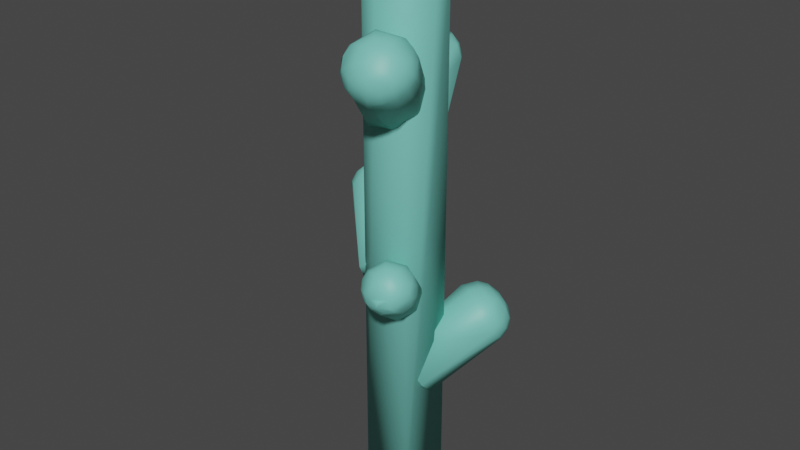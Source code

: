 # Source: Cactus.blend  (saved by Blender 2.80.75; exported with 4.5.12 LTS)
import bpy
from mathutils import Matrix  # noqa: F401  (used for matrix-valued properties, if any)

bpy.ops.wm.read_factory_settings(use_empty=True)
scene = bpy.context.scene
scene.name = 'Scene'

# ---- collections
col_collection = bpy.data.collections.new('Collection'); scene.collection.children.link(col_collection)

# ---- materials (node trees are filled in below, after node groups)
mat_material_048 = bpy.data.materials.new('Material.048')
mat_material_048.use_transparent_shadow = False

# ---- material node trees
mat_material_048.use_nodes = True; mat_material_048.node_tree.nodes.clear()
_N = mat_material_048.node_tree.nodes; _L = mat_material_048.node_tree.links
n0 = _N.new('ShaderNodeOutputMaterial'); n0.name = 'Material Output'; n0.location = (300, 300)
n1 = _N.new('ShaderNodeBsdfPrincipled'); n1.name = 'Principled BSDF'; n1.location = (10, 300)
n1.distribution = 'GGX'
n1.subsurface_method = 'BURLEY'
n1.inputs[0].default_value = (0.1864, 0.6152, 0.5305, 1.0)
n1.inputs[3].default_value = 1.45
n1.inputs[27].default_value = (0.0, 0.0, 0.0, 1.0)
n1.inputs[28].default_value = 1.0
_L.new(n1.outputs[0], n0.inputs[0])
n0.is_active_output = True

# ---- world
world_world = bpy.data.worlds.new('World'); scene.world = world_world
world_world.use_nodes = True; world_world.node_tree.nodes.clear()
_N = world_world.node_tree.nodes; _L = world_world.node_tree.links
n0 = _N.new('ShaderNodeOutputWorld'); n0.name = 'World Output'; n0.location = (300, 300)
n1 = _N.new('ShaderNodeBackground'); n1.name = 'Background'; n1.location = (10, 300)
n1.inputs[0].default_value = (0.05088, 0.05088, 0.05088, 1.0)
_L.new(n1.outputs[0], n0.inputs[0])
n0.is_active_output = True
world_world.color = (0.05088, 0.05088, 0.05088)
world_world.use_sun_shadow = False
world_world.sun_shadow_jitter_overblur = 0.0

# ---- meshes
me_cylinder_018 = bpy.data.meshes.new('Cylinder.018')
me_cylinder_018.from_pydata([(0.04955, -0.04469, 0.3072), (-0.05826, -0.09418, 0.2439), (-0.07781, -0.05391, 0.1866), (-0.0527, 0.006867, 0.1554), (0.002357, 0.05254, 0.1687), (0.05511, 0.05636, 0.2187), (-0.1644, 0.1421, 0.4605), (-0.139, 0.1243, 0.4684), (-0.1142, 0.1049, 0.4639), (-0.1943, 0.1173, 0.4533), (-0.1833, 0.08762, 0.4577), (-0.1672, 0.0609, 0.4511), (-0.2017, 0.06648, 0.4361), (-0.1949, 0.03788, 0.4041), (-0.2103, 0.1445, 0.4274), (-0.223, 0.1152, 0.4261), (-0.2257, 0.08455, 0.4175), (-0.218, 0.05723, 0.403), (-0.238, 0.09709, 0.3934), (-0.2327, 0.07224, 0.3741), (-0.2391, 0.1273, 0.3834), (-0.23, 0.08626, 0.3371), (-0.2396, 0.1241, 0.3556), (-0.2227, 0.1161, 0.3166), (-0.2228, 0.163, 0.3876), (-0.2294, 0.1562, 0.3571), (-0.2251, 0.1437, 0.328), (-0.2129, 0.1782, 0.3534), (-0.2044, 0.1712, 0.3234), (-0.2061, 0.1848, 0.3785), (-0.1795, 0.1735, 0.307), (-0.1857, 0.1956, 0.3437), (-0.1968, 0.177, 0.4108), (-0.1842, 0.2002, 0.3712), (-0.1596, 0.1985, 0.3306), (-0.1306, 0.1936, 0.3243), (-0.1538, 0.2089, 0.3746), (-0.1318, 0.2062, 0.3517), (-0.1614, 0.1971, 0.4124), (-0.1213, 0.2054, 0.3882), (-0.09761, 0.1961, 0.3691), (-0.1076, 0.1914, 0.4151), (-0.08242, 0.1805, 0.3989), (-0.1808, 0.169, 0.4346), (-0.1507, 0.1752, 0.4436), (-0.1189, 0.1732, 0.4433), (-0.07814, 0.156, 0.4262), (0.1038, -0.08775, -0.4943), (-0.05151, -0.07765, -0.4943), (-0.07862, 0.002086, -0.4943), (-0.04141, 0.07763, -0.4943), (0.03833, 0.1047, -0.4943), (0.1139, 0.06753, -0.4943), (0.07065, -0.05003, 1.199), (0.08955, -0.07155, 1.175), (0.1011, -0.08468, 1.143), (0.0296, -0.02939, 1.209), (0.02729, -0.06477, 1.199), (0.02543, -0.09335, 1.175), (0.0243, -0.1108, 1.143), (0.003221, -0.1096, 1.134), (-0.01249, -0.09371, 1.16), (-0.01724, -0.1034, 1.125), (-0.03576, -0.09238, 1.115), (-0.01379, -0.04453, 1.199), (-0.04309, -0.07025, 1.16), (-0.05117, -0.07734, 1.125), (-0.06251, -0.05921, 1.134), (-0.06238, -0.03687, 1.16), (-0.07256, -0.04033, 1.125), (-0.0779, -0.01947, 1.115), (-0.05033, -0.01583, 1.182), (-0.07816, 0.002057, 1.125), (-0.03435, 0.01247, 1.194), (-0.05966, 0.01923, 1.168), (-0.07335, 0.0229, 1.134), (-0.06712, 0.04336, 1.125), (-0.009624, 0.02622, 1.203), (-0.03407, 0.04496, 1.182), (-0.05041, 0.05749, 1.152), (0.01509, 0.01326, 1.209), (-0.03871, 0.07456, 1.143), (-0.009962, 0.06612, 1.182), (0.01746, 0.03531, 1.206), (-0.0006271, 0.0885, 1.16), (-0.004089, 0.09868, 1.125), (0.0223, 0.06219, 1.194), (0.01701, 0.1022, 1.134), (0.0376, 0.09355, 1.16), (0.0383, 0.1043, 1.125), (0.05961, 0.1012, 1.115), (0.05242, 0.07437, 1.182), (0.07485, 0.08359, 1.16), (0.0796, 0.09323, 1.125), (0.07615, 0.03441, 1.199), (0.1054, 0.06013, 1.16), (0.1135, 0.06722, 1.125), (0.1264, 0.05, 1.115), (0.1247, 0.02675, 1.16), (0.1349, 0.03021, 1.125), (0.1385, 0.009112, 1.134), (0.05551, -0.006644, 1.209), (0.09089, -0.008947, 1.199), (0.1195, -0.01081, 1.175), (0.1405, -0.01218, 1.125), (0.05509, -0.03375, 0.7038), (-0.06353, -0.03383, 0.6405), (-0.06452, 0.01093, 0.5832), (-0.01638, 0.05572, 0.552), (0.0527, 0.0743, 0.5653), (0.1022, 0.05579, 0.6153), (-0.06158, 0.2252, 0.8571), (-0.04594, 0.1985, 0.8649), (-0.03145, 0.1704, 0.8605), (-0.09915, 0.2151, 0.8498), (-0.1015, 0.1835, 0.8542), (-0.09413, 0.1387, 0.8405), (-0.1327, 0.1431, 0.8007), (-0.1377, 0.1699, 0.8172), (-0.1023, 0.2465, 0.824), (-0.1261, 0.2252, 0.8227), (-0.1481, 0.1996, 0.7981), (-0.1508, 0.1776, 0.7609), (-0.1429, 0.2296, 0.7837), (-0.1512, 0.2075, 0.7623), (-0.1445, 0.2017, 0.7336), (-0.1374, 0.2402, 0.7522), (-0.1162, 0.2627, 0.7803), (-0.1254, 0.2259, 0.7132), (-0.1161, 0.252, 0.7246), (-0.09184, 0.2663, 0.8044), (-0.1034, 0.2704, 0.7429), (-0.09092, 0.2767, 0.7819), (-0.08587, 0.2683, 0.72), (-0.07572, 0.2815, 0.7437), (-0.06222, 0.26, 0.7036), (-0.06966, 0.2847, 0.7702), (-0.04056, 0.2814, 0.7399), (-0.02773, 0.2649, 0.7159), (-0.03988, 0.2853, 0.7681), (-0.01401, 0.2771, 0.7595), (0.001709, 0.2601, 0.7377), (-0.06555, 0.2664, 0.8184), (-0.03594, 0.2739, 0.8089), (-0.008026, 0.2705, 0.7938), (0.01395, 0.2567, 0.7753), (0.02985, 0.2311, 0.7759), (0.01056, 0.2463, 0.8117), (0.02388, 0.2199, 0.814), (-0.0354, 0.2496, 0.8401), (-0.007227, 0.2345, 0.8399), (-0.07703, 0.2519, 0.8313), (0.0229, -0.04761, -0.01009), (-0.0362, 0.05524, -0.07336), (0.002131, 0.07837, -0.1307), (0.06494, 0.05891, -0.1619), (0.1154, 0.008238, -0.1486), (0.124, -0.04395, -0.09859), (0.1895, 0.1825, 0.1432), (0.1741, 0.1556, 0.1511), (0.1569, 0.1291, 0.1466), (0.162, 0.21, 0.1359), (0.1335, 0.1963, 0.1404), (0.09826, 0.1677, 0.1266), (0.1107, 0.2127, 0.1188), (0.08287, 0.2033, 0.08679), (0.1877, 0.2284, 0.1101), (0.1573, 0.2384, 0.1088), (0.1265, 0.2383, 0.1002), (0.1, 0.2281, 0.08568), (0.1379, 0.2517, 0.07606), (0.1038, 0.2362, 0.047), (0.1469, 0.2552, 0.04204), (0.1279, 0.2427, 0.01976), (0.1822, 0.2531, 0.06491), (0.1995, 0.2418, 0.08021), (0.1819, 0.2533, 0.03754), (0.1583, 0.2381, -0.0007032), (0.1855, 0.243, 0.01072), (0.2123, 0.2404, 0.06064), (0.2079, 0.2412, 0.02901), (0.2147, 0.225, 0.006123), (0.2233, 0.2271, 0.07647), (0.2312, 0.2227, 0.02978), (0.2193, 0.2003, -0.01032), (0.2455, 0.2075, 0.05385), (0.2487, 0.1922, 0.02601), (0.2407, 0.1728, 0.001987), (0.2527, 0.1883, 0.06883), (0.2581, 0.167, 0.04567), (0.2512, 0.1449, 0.02378), (0.2232, 0.2064, 0.1045), (0.2445, 0.1845, 0.09505), (0.2564, 0.1453, 0.07089), (0.2493, 0.1209, 0.05175), (0.2407, 0.1166, 0.09027), (0.2236, 0.1719, 0.1262), (0.2246, 0.1399, 0.126), (0.2111, 0.09782, 0.1089), (0.2049, 0.2091, 0.1174), (-0.03639, 0.01092, 0.8066), (0.08068, 0.03012, 0.7434), (0.08887, -0.0139, 0.686), (0.04857, -0.06586, 0.6548), (-0.01661, -0.09533, 0.6682), (-0.06849, -0.08505, 0.7181), (0.1205, -0.2259, 0.9599), (0.1008, -0.202, 0.9678), (0.08193, -0.1766, 0.9633), (0.1559, -0.2098, 0.9527), (0.1532, -0.1783, 0.9571), (0.1387, -0.1353, 0.9434), (0.1735, -0.1482, 0.9294), (0.1775, -0.1334, 0.9035), (0.1641, -0.2403, 0.9269), (0.1842, -0.2154, 0.9255), (0.1949, -0.1866, 0.9169), (0.1946, -0.1582, 0.9024), (0.1981, -0.2143, 0.9015), (0.2057, -0.1892, 0.8833), (0.2009, -0.1645, 0.8637), (0.2015, -0.222, 0.8708), (0.2025, -0.2005, 0.8472), (0.1891, -0.2439, 0.8816), (0.1725, -0.2561, 0.8969), (0.1894, -0.2437, 0.8543), (0.1881, -0.2265, 0.8274), (0.1667, -0.2676, 0.8774), (0.1691, -0.2637, 0.8457), (0.1637, -0.2506, 0.8172), (0.1504, -0.2732, 0.8932), (0.1471, -0.28, 0.8621), (0.1388, -0.2754, 0.8316), (0.1267, -0.2601, 0.8064), (0.1313, -0.2836, 0.8846), (0.1167, -0.2874, 0.8564), (0.09348, -0.2704, 0.8187), (0.09018, -0.2834, 0.8455), (0.09257, -0.2875, 0.874), (0.06365, -0.2705, 0.8405), (0.131, -0.2658, 0.9213), (0.103, -0.278, 0.9118), (0.06221, -0.2755, 0.8876), (0.04181, -0.2602, 0.8685), (0.05271, -0.2583, 0.9146), (0.03127, -0.2412, 0.8983), (0.09858, -0.2541, 0.943), (0.06835, -0.2438, 0.9427), (0.03365, -0.2164, 0.9256), (0.14, -0.2497, 0.9342), (-0.001602, -0.009067, 0.2213), (0.08993, 0.00594, 0.1718), (0.09633, -0.02847, 0.1269), (0.06483, -0.0691, 0.1026), (0.01386, -0.09215, 0.113), (-0.0267, -0.08411, 0.1521), (0.1211, -0.1942, 0.3411), (0.1056, -0.1756, 0.3473), (0.09091, -0.1557, 0.3438), (0.1462, -0.2037, 0.3239), (0.1488, -0.1817, 0.3354), (0.1466, -0.157, 0.3389), (0.1353, -0.1234, 0.3282), (0.1625, -0.1335, 0.3173), (0.1656, -0.1219, 0.297), (0.1708, -0.186, 0.3142), (0.1792, -0.1635, 0.3075), (0.179, -0.1413, 0.2961), (0.1859, -0.1755, 0.2886), (0.1839, -0.1462, 0.2659), (0.188, -0.1693, 0.267), (0.1566, -0.2131, 0.3053), (0.1743, -0.2047, 0.2898), (0.1844, -0.1912, 0.2714), (0.1821, -0.1656, 0.2446), (0.1749, -0.2081, 0.2585), (0.1704, -0.1867, 0.2286), (0.1665, -0.208, 0.2375), (0.1572, -0.2268, 0.2766), (0.159, -0.2238, 0.2518), (0.1452, -0.2244, 0.2339), (0.1259, -0.221, 0.2211), (0.1348, -0.2391, 0.2732), (0.1261, -0.2389, 0.2498), (0.1383, -0.2272, 0.3022), (0.09993, -0.2291, 0.2307), (0.1119, -0.2433, 0.2715), (0.09736, -0.2392, 0.2516), (0.07661, -0.2291, 0.2477), (0.08683, -0.239, 0.2784), (0.1074, -0.235, 0.3035), (0.06674, -0.228, 0.2771), (0.05125, -0.2102, 0.2777), (0.05877, -0.2136, 0.2997), (0.1279, -0.2178, 0.3208), (0.1039, -0.2163, 0.3279), (0.08029, -0.2082, 0.3277), (0.06057, -0.1948, 0.3203), (0.0303, -0.01092, 1.048), (-0.004871, 0.05029, 1.011), (0.01794, 0.06406, 0.9766), (0.05531, 0.05247, 0.9581), (0.08536, 0.02232, 0.966), (0.09049, -0.008737, 0.9957), (0.1294, 0.126, 1.14), (0.1101, 0.09422, 1.142), (0.1295, 0.1464, 1.127), (0.09609, 0.1343, 1.138), (0.07514, 0.1172, 1.13), (0.07509, 0.1393, 1.122), (0.1103, 0.1593, 1.119), (0.07004, 0.1481, 1.1), (0.08431, 0.1627, 1.088), (0.1076, 0.1693, 1.096), (0.09276, 0.1618, 1.066), (0.1354, 0.1613, 1.102), (0.1204, 0.1668, 1.068), (0.1422, 0.1615, 1.081), (0.1445, 0.1513, 1.058), (0.16, 0.1415, 1.07), (0.1594, 0.1441, 1.095), (0.1678, 0.1212, 1.072), (0.1682, 0.09938, 1.08), (0.1495, 0.1402, 1.117), (0.1657, 0.09481, 1.102), (0.152, 0.08031, 1.114), (0.1497, 0.1197, 1.13)], [], [(21, 1, 17, 19), (0, 1, 2, 3, 4, 5), (8, 11, 0), (10, 11, 8, 7), (86, 91, 88), (0, 46, 8), (9, 10, 7, 6), (14, 20, 15), (14, 9, 6, 43), (12, 11, 10), (43, 6, 44), (99, 104, 97), (30, 4, 3), (24, 20, 14), (17, 13, 12), (21, 2, 1), (13, 17, 1), (24, 14, 43, 32), (11, 12, 13), (16, 18, 17), (19, 22, 21), (2, 21, 23), (35, 4, 30), (22, 19, 18), (18, 19, 17), (20, 24, 25), (32, 38, 33), (26, 21, 22), (25, 22, 20), (20, 22, 18), (26, 23, 21), (30, 3, 23, 28), (27, 28, 26, 25), (29, 27, 25, 24), (44, 45, 39, 38), (38, 36, 33), (43, 44, 38, 32), (31, 28, 27), (22, 25, 26), (29, 24, 32), (29, 33, 27), (34, 35, 30), (34, 30, 28), (33, 31, 27), (39, 36, 38), (40, 5, 35), (37, 35, 34), (5, 4, 35), (36, 37, 34, 31), (31, 34, 28), (45, 41, 39), (36, 39, 37), (37, 40, 35), (46, 41, 45), (39, 40, 37), (62, 63, 59), (14, 15, 9), (53, 54, 103, 102), (46, 42, 41), (39, 42, 40), (54, 55, 104, 103), (47, 52, 97, 104), (39, 41, 42), (71, 65, 64), (2, 23, 3), (60, 62, 59), (64, 65, 58, 57), (127, 123, 120), (65, 61, 58), (77, 83, 86), (48, 47, 59, 63), (33, 29, 32), (70, 48, 66, 69), (61, 62, 59), (47, 48, 49, 50, 51, 52), (55, 59, 47), (58, 59, 55, 54), (47, 104, 55), (57, 58, 54, 53), (80, 73, 64, 56), (147, 145, 144), (56, 57, 53, 101), (61, 59, 58), (101, 53, 102), (56, 101, 80), (71, 68, 65), (85, 51, 50), (67, 69, 66), (77, 73, 80), (70, 49, 48), (61, 65, 62), (63, 66, 48), (66, 63, 62), (68, 69, 66, 65), (65, 66, 62), (68, 74, 72), (49, 72, 76), (75, 76, 72), (86, 82, 77), (89, 51, 85), (73, 77, 78), (70, 72, 49), (72, 70, 69), (101, 94, 86, 80), (79, 76, 72, 74), (68, 72, 69), (78, 74, 71), (71, 74, 68), (85, 50, 76, 81), (82, 81, 79, 78), (77, 82, 78), (73, 78, 71), (89, 90, 51), (102, 103, 95, 94), (94, 91, 86), (101, 102, 94), (84, 81, 82), (74, 78, 79), (83, 77, 80), (79, 81, 76), (87, 89, 85), (82, 86, 84), (84, 85, 81), (88, 89, 85, 84), (86, 88, 84), (96, 97, 52), (95, 91, 94), (88, 92, 89), (96, 52, 90, 93), (52, 51, 90), (103, 98, 95), (305, 96, 93), (93, 90, 89), (104, 98, 103), (95, 96, 93, 92), (92, 93, 89), (91, 92, 88), (56, 64, 57), (95, 92, 91), (111, 112, 150, 149), (104, 99, 98), (99, 97, 96), (100, 104, 99), (95, 99, 96), (112, 113, 148, 150), (105, 110, 146, 148), (95, 98, 99), (123, 121, 120), (127, 131, 126), (49, 76, 50), (130, 132, 127), (120, 121, 115, 114), (174, 170, 167), (121, 118, 115), (106, 105, 116, 117), (86, 83, 80), (129, 133, 128), (125, 106, 117, 122), (105, 106, 107, 108, 109, 110), (113, 116, 105), (115, 116, 113, 112), (105, 148, 113), (114, 115, 112, 111), (130, 127, 120, 119), (151, 114, 111), (118, 116, 115), (151, 111, 149, 142), (119, 151, 130), (195, 198, 194), (135, 109, 108), (125, 107, 106), (118, 122, 117), (124, 118, 121), (116, 118, 117), (124, 126, 125), (107, 125, 128), (124, 122, 118), (136, 134, 131, 132), (125, 122, 124), (138, 109, 135), (126, 124, 123), (142, 143, 136, 130), (129, 125, 126), (127, 126, 123), (121, 123, 124), (130, 151, 142), (129, 128, 125), (135, 108, 128, 133), (131, 133, 129, 126), (132, 131, 127), (138, 141, 109), (149, 150, 144, 143), (143, 139, 136), (142, 149, 143), (134, 133, 131), (137, 138, 133), (139, 137, 134), (134, 137, 133), (145, 146, 110), (144, 139, 143), (138, 135, 133), (137, 140, 138), (145, 110, 141), (110, 109, 141), (150, 147, 144), (136, 139, 134), (168, 169, 164), (148, 147, 150), (145, 141, 140), (140, 141, 138), (139, 140, 137), (119, 120, 114, 151), (144, 140, 139), (158, 159, 197, 196), (147, 146, 145), (147, 148, 146), (159, 160, 198, 197), (140, 144, 145), (152, 157, 194, 198), (170, 168, 167), (107, 128, 108), (175, 179, 174), (167, 168, 162, 161), (223, 218, 215), (168, 164, 162), (153, 152, 163, 165), (136, 132, 130), (178, 181, 177), (173, 153, 169, 171), (152, 153, 154, 155, 156, 157), (160, 163, 152), (162, 163, 160, 159), (152, 198, 160), (161, 162, 159, 158), (175, 174, 167, 166), (199, 161, 158), (164, 163, 162), (199, 158, 196, 191), (166, 199, 175), (182, 179, 175), (245, 248, 243), (184, 156, 155), (169, 165, 164), (173, 154, 153), (165, 169, 153), (175, 199, 182), (170, 171, 169), (163, 164, 165), (168, 170, 169), (154, 173, 177), (170, 172, 171), (179, 183, 180), (172, 173, 171), (187, 156, 184), (172, 177, 173), (191, 192, 185, 182), (176, 172, 174), (170, 174, 172), (182, 199, 191), (178, 177, 172), (185, 179, 182), (184, 155, 177, 181), (180, 181, 178, 176), (176, 178, 172), (179, 180, 176, 174), (196, 197, 193, 192), (192, 188, 185), (191, 196, 192), (183, 181, 180), (179, 185, 183), (186, 187, 181), (185, 186, 183), (193, 188, 192), (187, 184, 181), (194, 157, 187, 190), (189, 190, 187), (157, 156, 187), (183, 186, 181), (197, 195, 193), (216, 217, 212), (198, 195, 197), (193, 194, 189), (186, 189, 187), (185, 189, 186), (166, 167, 161, 199), (193, 189, 188), (194, 190, 189), (206, 207, 247, 246), (185, 188, 189), (193, 195, 194), (207, 208, 248, 247), (200, 205, 243, 248), (218, 216, 215), (154, 177, 155), (284, 259, 294), (215, 216, 210, 209), (272, 268, 265), (216, 212, 210), (201, 200, 211, 213), (220, 201, 213), (229, 232, 233), (200, 201, 202, 203, 204, 205), (208, 211, 200), (210, 211, 208, 207), (200, 248, 208), (209, 210, 207, 206), (224, 223, 215, 214), (214, 209, 206, 249), (212, 211, 210), (249, 206, 246), (214, 249, 224), (218, 219, 216), (233, 204, 203), (217, 213, 212), (220, 202, 201), (217, 220, 213), (219, 220, 217), (211, 212, 213), (216, 219, 217), (202, 222, 226), (223, 221, 218), (219, 222, 220), (227, 231, 228), (236, 204, 233), (221, 222, 219), (218, 221, 219), (221, 225, 222), (220, 222, 202), (240, 241, 234, 230), (230, 249, 240), (230, 224, 249), (234, 227, 230), (233, 203, 226, 229), (230, 227, 224), (228, 229, 226, 225), (225, 226, 222), (227, 228, 225, 223), (223, 225, 221), (224, 227, 223), (246, 247, 242, 241), (241, 238, 234), (249, 246, 241, 240), (232, 229, 228), (228, 231, 232), (238, 235, 234), (235, 236, 233, 232), (235, 232, 231), (234, 231, 227), (242, 238, 241), (235, 237, 236), (243, 205, 236, 239), (205, 204, 236), (238, 237, 235), (247, 244, 242), (231, 234, 235), (266, 267, 263), (248, 244, 247), (242, 243, 239, 237), (237, 239, 236), (214, 215, 209), (242, 244, 243), (256, 257, 296, 295), (238, 242, 237), (248, 245, 244), (244, 245, 243), (257, 258, 297, 296), (250, 255, 292, 297), (268, 266, 265), (202, 226, 203), (265, 266, 261, 260), (315, 313, 310), (266, 263, 261), (251, 250, 262, 264), (269, 251, 267), (250, 251, 252, 253, 254, 255), (258, 262, 250), (261, 262, 258, 257), (250, 297, 258), (260, 261, 257, 256), (271, 272, 265), (259, 260, 256), (263, 262, 261), (259, 256, 295, 294), (280, 281, 277), (281, 254, 253), (278, 272, 271), (267, 264, 263), (269, 252, 251), (264, 267, 251), (270, 269, 267), (262, 263, 264), (266, 268, 267), (252, 274, 276), (272, 273, 268), (285, 254, 281), (273, 270, 268), (268, 270, 267), (273, 275, 270), (272, 275, 273), (269, 274, 252), (284, 290, 286), (277, 274, 270), (270, 274, 269), (278, 275, 272), (278, 271, 259, 284), (277, 276, 274), (281, 253, 276, 277), (279, 277, 275), (275, 277, 270), (278, 279, 275), (295, 296, 289, 290), (290, 289, 286), (294, 295, 290, 284), (283, 280, 277, 279), (279, 278, 283), (289, 283, 286), (283, 285, 280), (286, 282, 278), (285, 281, 280), (283, 287, 285), (292, 255, 285, 288), (287, 288, 285), (255, 254, 285), (289, 287, 283), (296, 293, 289), (282, 283, 278), (282, 286, 283), (310, 311, 307), (297, 293, 296), (289, 291, 287), (309, 311, 308), (271, 265, 260, 259), (291, 288, 287), (289, 293, 291), (304, 305, 326), (293, 292, 291), (288, 291, 292), (293, 297, 292), (305, 325, 326), (298, 303, 324, 325), (252, 276, 253), (42, 46, 40), (6, 7, 45, 44), (310, 307, 306), (299, 298, 308, 311), (286, 278, 284), (314, 299, 311, 312), (307, 309, 308), (298, 299, 300, 301, 302, 303), (305, 308, 298), (307, 308, 305), (298, 325, 305), (306, 307, 305, 304), (306, 304, 323), (323, 304, 326), (323, 317, 315), (318, 302, 301), (312, 311, 309), (314, 300, 299), (307, 311, 309), (313, 312, 311), (310, 313, 311), (300, 314, 316), (313, 314, 312), (321, 302, 318), (315, 317, 313), (316, 314, 313), (317, 316, 313), (318, 301, 316), (318, 316, 317), (326, 324, 323), (320, 317, 323), (319, 318, 317), (319, 321, 318), (320, 319, 317), (322, 324, 303), (324, 320, 323), (322, 303, 321), (303, 302, 321), (325, 324, 326), (315, 310, 306), (324, 321, 320), (324, 322, 321), (306, 323, 315), (319, 320, 321), (0, 5, 40, 46), (18, 16, 15), (300, 316, 301), (7, 8, 46, 45), (16, 17, 12), (26, 28, 23), (20, 18, 15), (16, 12, 10), (33, 36, 31), (1, 0, 11, 13), (15, 16, 10, 9), (73, 71, 64)])
me_cylinder_018.polygons.foreach_set('use_smooth', [True] * 497)
_uv = me_cylinder_018.uv_layers.new(name='UVMap')
_uv.uv.foreach_set('vector', [0.6562, 0.7853, 0.75, 0.5, 0.7499, 0.8063, 0.6874, 0.8063, 0.75, 0.49, 0.99, 0.25, 0.9197, 0.08029, 0.75, 0.01, 0.5803, 0.08029, 0.51, 0.25, 0.0005806, 0.8476, 0.8749, 0.8063, 0.75, 0.49, 0.8719, 0.9215, 0.8744, 0.8476, 0.0005806, 0.8476, 0.003061, 0.9215, 0.1338, 0.1338, 0.3477, 1.0, 0.3781, 0.9215, 0.75, 0.49, 0.1256, 0.8476, 0.9994, 0.8476, 0.3423, 0.3423, 0.8719, 0.9215, 0.003061, 0.9215, 0.25, 0.3805, 0.2876, 0.2124, 0.3423, 0.1577, 0.3805, 0.25, 0.2876, 0.2876, 0.3423, 0.3423, 0.25, 0.3805, 0.25, 0.3032, 0.8109, 0.8865, 0.8756, 0.8476, 0.8719, 0.9215, 0.25, 0.3032, 0.25, 0.3805, 0.1577, 0.3423, 0.1874, 0.8063, 0.1249, 0.8063, 0.2188, 0.7853, 0.4374, 0.8063, 0.5803, 0.08029, 0.5, 0.5, 0.2856, 0.1641, 0.3423, 0.1577, 0.2876, 0.2124, 0.7501, 0.8063, 0.8126, 0.8063, 0.8119, 0.8476, 0.6562, 0.7853, 0.9197, 0.08029, 0.75, 0.5, 0.7812, 0.7853, 0.7499, 0.8063, 0.75, 0.5, 0.2856, 0.1641, 0.2876, 0.2124, 0.2436, 0.2823, 0.25, 0.1968, 0.8435, 0.8272, 0.8119, 0.8476, 0.8126, 0.8063, 0.7469, 0.9215, 0.721, 0.9046, 0.7516, 0.8865, 0.6552, 0.8675, 0.6234, 0.8865, 0.6256, 0.8476, 0.625, 0.5, 0.6249, 0.8063, 0.5624, 0.8063, 0.3749, 0.8063, 0.5803, 0.08029, 0.4374, 0.8063, 0.6266, 0.8865, 0.6891, 0.8865, 0.6844, 0.9215, 0.7165, 0.9046, 0.6891, 0.8865, 0.7484, 0.8865, 0.3322, 0.127, 0.2999, 0.1294, 0.3129, 0.09823, 0.1968, 0.25, 0.1195, 0.25, 0.1577, 0.1577, 0.5631, 0.8476, 0.6256, 0.8476, 0.6234, 0.8865, 0.5656, 0.9215, 0.6281, 0.9215, 0.3662, 0.1338, 0.6523, 1.0, 0.6281, 0.9215, 0.6844, 0.9215, 0.5631, 0.8476, 0.594, 0.8272, 0.6244, 0.8476, 0.4374, 0.8063, 0.75, 0.01, 0.5626, 0.8063, 0.4994, 0.8476, 0.4969, 0.9215, 0.5016, 0.8865, 0.5641, 0.8865, 0.5594, 0.9215, 0.25, 0.1195, 0.25, 0.08572, 0.3129, 0.09823, 0.2999, 0.1294, 0.1577, 0.3423, 0.1219, 0.9215, 0.2531, 0.9215, 0.1195, 0.25, 0.1195, 0.25, 0.09823, 0.1871, 0.1577, 0.1577, 0.2124, 0.2876, 0.1577, 0.3423, 0.1195, 0.25, 0.1968, 0.25, 0.4344, 0.9215, 0.5016, 0.8865, 0.4969, 0.9215, 0.5915, 0.9046, 0.5594, 0.9215, 0.5641, 0.8865, 0.2144, 0.1641, 0.25, 0.157, 0.25, 0.1968, 0.2001, 0.1294, 0.1678, 0.127, 0.1871, 0.09823, 0.406, 0.8272, 0.3751, 0.8063, 0.4374, 0.8063, 0.3756, 0.8476, 0.4381, 0.8476, 0.4359, 0.8865, 0.1338, 0.1338, 0.4406, 0.9215, 0.1871, 0.09823, 0.2531, 0.9215, 0.09823, 0.1871, 0.1195, 0.25, 0.2499, 0.8063, 0.51, 0.25, 0.3124, 0.8063, 0.3119, 0.8476, 0.3751, 0.8063, 0.3744, 0.8476, 0.51, 0.25, 0.375, 0.5, 0.3438, 0.7853, 0.3094, 0.9215, 0.3141, 0.8865, 0.3766, 0.8865, 0.3719, 0.9215, 0.404, 0.9046, 0.3766, 0.8865, 0.4359, 0.8865, 0.1219, 0.9215, 0.1891, 0.8865, 0.2531, 0.9215, 0.3094, 0.9215, 0.2835, 0.9046, 0.3141, 0.8865, 0.3119, 0.8476, 0.2815, 0.8272, 0.3126, 0.8063, 0.1256, 0.8476, 0.1891, 0.8865, 0.1219, 0.9215, 0.2484, 0.8865, 0.2506, 0.8476, 0.3109, 0.8865, 0.8124, 0.8063, 0.7812, 0.7853, 0.8749, 0.8063, 0.3032, 0.25, 0.3805, 0.25, 0.3423, 0.3423, 0.25, 0.3805, 0.9969, 0.9215, 0.1281, 0.9215, 0.1577, 0.3423, 0.1256, 0.8476, 0.1881, 0.8476, 0.1859, 0.8865, 0.2177, 0.8675, 0.1881, 0.8476, 0.2494, 0.8476, 0.9969, 0.9215, 0.9994, 0.8476, 0.1256, 0.8476, 0.1281, 0.9215, 0.75, 0.49, 0.25, 0.5, 0.2188, 0.7853, 0.1249, 0.8063, 0.2177, 0.8675, 0.1859, 0.8865, 0.1881, 0.8476, 0.4018, 0.1871, 0.7531, 0.9215, 0.3805, 0.25, 0.625, 0.5, 0.5624, 0.8063, 0.75, 0.01, 0.8435, 0.8272, 0.8126, 0.8063, 0.8749, 0.8063, 0.3805, 0.25, 0.7469, 0.9215, 0.8781, 0.9215, 0.3423, 0.3423, 0.3423, 0.1577, 0.4018, 0.1871, 0.3805, 0.25, 0.7469, 0.9215, 0.8141, 0.8865, 0.8781, 0.9215, 0.2281, 0.14, 0.2144, 0.1641, 0.2001, 0.1294, 0.99, 0.25, 0.0, 0.5, 0.8749, 0.8063, 0.7812, 0.7853, 0.1577, 0.1577, 0.2144, 0.1641, 0.2124, 0.2124, 0.6562, 0.7853, 0.75, 0.5, 0.7499, 0.8063, 0.6874, 0.8063, 0.8109, 0.8865, 0.8131, 0.8476, 0.8756, 0.8476, 0.75, 0.49, 0.99, 0.25, 0.9197, 0.08029, 0.75, 0.01, 0.5803, 0.08029, 0.51, 0.25, 0.0005806, 0.8476, 0.8749, 0.8063, 0.75, 0.49, 0.8719, 0.9215, 0.8744, 0.8476, 0.0005806, 0.8476, 0.003061, 0.9215, 0.75, 0.49, 0.1256, 0.8476, 0.9994, 0.8476, 0.3423, 0.3423, 0.8719, 0.9215, 0.003061, 0.9215, 0.25, 0.3805, 0.2876, 0.2124, 0.3423, 0.1577, 0.3805, 0.25, 0.3032, 0.25, 0.1891, 0.8865, 0.2516, 0.8865, 0.2469, 0.9215, 0.2876, 0.2876, 0.3423, 0.3423, 0.25, 0.3805, 0.25, 0.3032, 0.8109, 0.8865, 0.8756, 0.8476, 0.8719, 0.9215, 0.25, 0.3032, 0.25, 0.3805, 0.1577, 0.3423, 0.3032, 0.25, 0.2436, 0.2823, 0.2876, 0.2124, 0.4018, 0.1871, 0.6906, 0.9215, 0.7531, 0.9215, 0.4374, 0.8063, 0.5803, 0.08029, 0.5, 0.5, 0.7185, 0.8272, 0.6876, 0.8063, 0.7499, 0.8063, 0.2856, 0.1641, 0.3423, 0.1577, 0.2876, 0.2124, 0.6562, 0.7853, 0.9197, 0.08029, 0.75, 0.5, 0.8109, 0.8865, 0.7823, 0.8675, 0.8131, 0.8476, 0.7812, 0.7853, 0.7499, 0.8063, 0.75, 0.5, 0.7501, 0.8063, 0.7812, 0.7853, 0.8124, 0.8063, 0.6859, 0.8865, 0.6881, 0.8476, 0.7506, 0.8476, 0.7484, 0.8865, 0.7802, 0.8675, 0.7506, 0.8476, 0.8119, 0.8476, 0.6552, 0.8675, 0.6234, 0.8865, 0.6256, 0.8476, 0.625, 0.5, 0.6249, 0.8063, 0.5624, 0.8063, 0.5935, 0.8272, 0.5626, 0.8063, 0.6249, 0.8063, 0.1871, 0.09823, 0.25, 0.08572, 0.25, 0.1195, 0.3749, 0.8063, 0.5803, 0.08029, 0.4374, 0.8063, 0.3322, 0.127, 0.2999, 0.1294, 0.3129, 0.09823, 0.6562, 0.7853, 0.6249, 0.8063, 0.625, 0.5, 0.6251, 0.8063, 0.6562, 0.7853, 0.6874, 0.8063, 0.1968, 0.25, 0.1195, 0.25, 0.1577, 0.1577, 0.2124, 0.2124, 0.5609, 0.8865, 0.5631, 0.8476, 0.6256, 0.8476, 0.6234, 0.8865, 0.6552, 0.8675, 0.6256, 0.8476, 0.6869, 0.8476, 0.5656, 0.9215, 0.6281, 0.9215, 0.3662, 0.1338, 0.6523, 1.0, 0.6281, 0.9215, 0.6844, 0.9215, 0.4374, 0.8063, 0.75, 0.01, 0.5626, 0.8063, 0.4994, 0.8476, 0.4969, 0.9215, 0.5016, 0.8865, 0.5641, 0.8865, 0.5594, 0.9215, 0.25, 0.1195, 0.25, 0.08572, 0.3129, 0.09823, 0.3322, 0.127, 0.3129, 0.09823, 0.3662, 0.1338, 0.3749, 0.8063, 0.3438, 0.7853, 0.375, 0.5, 0.1577, 0.3423, 0.1219, 0.9215, 0.2531, 0.9215, 0.1195, 0.25, 0.1195, 0.25, 0.09823, 0.1871, 0.1577, 0.1577, 0.2124, 0.2876, 0.1577, 0.3423, 0.1195, 0.25, 0.4391, 0.8865, 0.5016, 0.8865, 0.4969, 0.9215, 0.5915, 0.9046, 0.5594, 0.9215, 0.5641, 0.8865, 0.2144, 0.1641, 0.25, 0.157, 0.25, 0.1968, 0.5302, 0.8675, 0.5006, 0.8476, 0.5619, 0.8476, 0.406, 0.8272, 0.3751, 0.8063, 0.4374, 0.8063, 0.1975, 0.01634, 0.1871, 0.09823, 0.4406, 0.9215, 0.4677, 0.8675, 0.4381, 0.8476, 0.4994, 0.8476, 0.3734, 0.8865, 0.3756, 0.8476, 0.4381, 0.8476, 0.4359, 0.8865, 0.1338, 0.1338, 0.3781, 0.9215, 0.4406, 0.9215, 0.2499, 0.8063, 0.2188, 0.7853, 0.25, 0.5, 0.2531, 0.9215, 0.09823, 0.1871, 0.1195, 0.25, 0.3734, 0.8865, 0.3448, 0.8675, 0.3756, 0.8476, 0.2499, 0.8063, 0.51, 0.25, 0.3438, 0.7853, 0.3124, 0.8063, 0.51, 0.25, 0.375, 0.5, 0.3438, 0.7853, 0.1219, 0.9215, 0.1891, 0.8865, 0.2531, 0.9215, 0.281, 0.8272, 0.2501, 0.8063, 0.3124, 0.8063, 0.3126, 0.8063, 0.3438, 0.7853, 0.3749, 0.8063, 0.1256, 0.8476, 0.1891, 0.8865, 0.1219, 0.9215, 0.2484, 0.8865, 0.2506, 0.8476, 0.3131, 0.8476, 0.3109, 0.8865, 0.3427, 0.8675, 0.3131, 0.8476, 0.3744, 0.8476, 0.3398, 1.0, 0.3156, 0.9215, 0.3719, 0.9215, 0.3032, 0.25, 0.3805, 0.25, 0.3423, 0.3423, 0.2531, 0.9215, 0.3156, 0.9215, 0.09823, 0.1871, 0.25, 0.3805, 0.9969, 0.9215, 0.1281, 0.9215, 0.1577, 0.3423, 0.1256, 0.8476, 0.1881, 0.8476, 0.1859, 0.8865, 0.1876, 0.8063, 0.2188, 0.7853, 0.2499, 0.8063, 0.156, 0.8272, 0.1251, 0.8063, 0.1874, 0.8063, 0.2177, 0.8675, 0.1881, 0.8476, 0.2494, 0.8476, 0.9969, 0.9215, 0.9994, 0.8476, 0.1256, 0.8476, 0.1281, 0.9215, 0.75, 0.49, 0.25, 0.5, 0.2188, 0.7853, 0.1249, 0.8063, 0.2177, 0.8675, 0.1859, 0.8865, 0.1881, 0.8476, 0.4018, 0.1871, 0.7531, 0.9215, 0.3805, 0.25, 0.3129, 0.09823, 0.5352, 1.0, 0.5656, 0.9215, 0.625, 0.5, 0.5624, 0.8063, 0.75, 0.01, 0.2856, 0.1641, 0.2719, 0.14, 0.2999, 0.1294, 0.3805, 0.25, 0.7469, 0.9215, 0.8781, 0.9215, 0.3423, 0.3423, 0.3423, 0.1577, 0.4018, 0.1871, 0.3805, 0.25, 0.7469, 0.9215, 0.8141, 0.8865, 0.8781, 0.9215, 0.99, 0.25, 0.0, 0.5, 0.8749, 0.8063, 0.7812, 0.7853, 0.1577, 0.1577, 0.2144, 0.1641, 0.2124, 0.2124, 0.5619, 0.8476, 0.4994, 0.8476, 0.5626, 0.8063, 0.6562, 0.7853, 0.75, 0.5, 0.7499, 0.8063, 0.6874, 0.8063, 0.75, 0.49, 0.99, 0.25, 0.9197, 0.08029, 0.75, 0.01, 0.5803, 0.08029, 0.51, 0.25, 0.0005806, 0.8476, 0.8749, 0.8063, 0.75, 0.49, 0.8719, 0.9215, 0.8744, 0.8476, 0.0005806, 0.8476, 0.003061, 0.9215, 0.75, 0.49, 0.1256, 0.8476, 0.9994, 0.8476, 0.3423, 0.3423, 0.8719, 0.9215, 0.003061, 0.9215, 0.25, 0.3805, 0.2876, 0.2124, 0.3423, 0.1577, 0.3805, 0.25, 0.3032, 0.25, 0.2876, 0.2876, 0.3423, 0.3423, 0.25, 0.3805, 0.8109, 0.8865, 0.8756, 0.8476, 0.8719, 0.9215, 0.25, 0.3032, 0.25, 0.3805, 0.1577, 0.3423, 0.2124, 0.2876, 0.3032, 0.25, 0.2436, 0.2823, 0.2876, 0.2124, 0.1874, 0.8063, 0.1249, 0.8063, 0.2188, 0.7853, 0.4374, 0.8063, 0.5803, 0.08029, 0.5, 0.5, 0.6562, 0.7853, 0.9197, 0.08029, 0.75, 0.5, 0.7494, 0.8476, 0.719, 0.8272, 0.7501, 0.8063, 0.6881, 0.8476, 0.7506, 0.8476, 0.7484, 0.8865, 0.8435, 0.8272, 0.8119, 0.8476, 0.8126, 0.8063, 0.6552, 0.8675, 0.6234, 0.8865, 0.6256, 0.8476, 0.625, 0.5, 0.6249, 0.8063, 0.5624, 0.8063, 0.6881, 0.8476, 0.719, 0.8272, 0.7494, 0.8476, 0.2001, 0.1294, 0.1871, 0.09823, 0.25, 0.08572, 0.25, 0.1195, 0.6251, 0.8063, 0.6876, 0.8063, 0.6869, 0.8476, 0.3749, 0.8063, 0.5803, 0.08029, 0.4374, 0.8063, 0.6266, 0.8865, 0.6891, 0.8865, 0.6844, 0.9215, 0.1968, 0.25, 0.1195, 0.25, 0.1577, 0.1577, 0.2124, 0.2124, 0.5631, 0.8476, 0.6256, 0.8476, 0.6234, 0.8865, 0.3129, 0.09823, 0.6281, 0.9215, 0.3662, 0.1338, 0.7165, 0.9046, 0.6844, 0.9215, 0.6891, 0.8865, 0.2124, 0.2124, 0.2436, 0.2823, 0.1968, 0.25, 0.5631, 0.8476, 0.594, 0.8272, 0.6244, 0.8476, 0.4374, 0.8063, 0.75, 0.01, 0.5626, 0.8063, 0.4994, 0.8476, 0.4969, 0.9215, 0.5016, 0.8865, 0.5641, 0.8865, 0.5594, 0.9215, 0.25, 0.1195, 0.25, 0.08572, 0.2999, 0.1294, 0.3749, 0.8063, 0.3438, 0.7853, 0.375, 0.5, 0.1577, 0.3423, 0.1219, 0.9215, 0.2531, 0.9215, 0.1195, 0.25, 0.1195, 0.25, 0.09823, 0.1871, 0.1577, 0.1577, 0.2124, 0.2876, 0.1577, 0.3423, 0.1195, 0.25, 0.4344, 0.9215, 0.5016, 0.8865, 0.4969, 0.9215, 0.3734, 0.8865, 0.3756, 0.8476, 0.4359, 0.8865, 0.1338, 0.1338, 0.3781, 0.9215, 0.1871, 0.09823, 0.4344, 0.9215, 0.4085, 0.9046, 0.4391, 0.8865, 0.2499, 0.8063, 0.2188, 0.7853, 0.25, 0.5, 0.2531, 0.9215, 0.09823, 0.1871, 0.1195, 0.25, 0.3756, 0.8476, 0.4065, 0.8272, 0.4369, 0.8476, 0.3734, 0.8865, 0.3448, 0.8675, 0.3756, 0.8476, 0.2499, 0.8063, 0.51, 0.25, 0.3124, 0.8063, 0.51, 0.25, 0.375, 0.5, 0.3438, 0.7853, 0.1219, 0.9215, 0.1891, 0.8865, 0.2531, 0.9215, 0.1678, 0.127, 0.1338, 0.1338, 0.1871, 0.09823, 0.7469, 0.9215, 0.7516, 0.8865, 0.8141, 0.8865, 0.1256, 0.8476, 0.1891, 0.8865, 0.1219, 0.9215, 0.2506, 0.8476, 0.3131, 0.8476, 0.3109, 0.8865, 0.3427, 0.8675, 0.3131, 0.8476, 0.3744, 0.8476, 0.3398, 1.0, 0.3156, 0.9215, 0.3719, 0.9215, 0.3032, 0.25, 0.3805, 0.25, 0.3423, 0.3423, 0.2876, 0.2876, 0.2531, 0.9215, 0.3156, 0.9215, 0.09823, 0.1871, 0.25, 0.3805, 0.9969, 0.9215, 0.1281, 0.9215, 0.1577, 0.3423, 0.1869, 0.8476, 0.1876, 0.8063, 0.2494, 0.8476, 0.1869, 0.8476, 0.1565, 0.8272, 0.1876, 0.8063, 0.9969, 0.9215, 0.9994, 0.8476, 0.1256, 0.8476, 0.1281, 0.9215, 0.279, 0.9046, 0.2469, 0.9215, 0.2516, 0.8865, 0.75, 0.49, 0.25, 0.5, 0.2188, 0.7853, 0.1249, 0.8063, 0.4018, 0.1871, 0.7531, 0.9215, 0.3805, 0.25, 0.625, 0.5, 0.5624, 0.8063, 0.75, 0.01, 0.2856, 0.1641, 0.2719, 0.14, 0.2999, 0.1294, 0.3805, 0.25, 0.7469, 0.9215, 0.8781, 0.9215, 0.3423, 0.3423, 0.3423, 0.1577, 0.4018, 0.1871, 0.3805, 0.25, 0.7469, 0.9215, 0.8141, 0.8865, 0.8781, 0.9215, 0.99, 0.25, 0.0, 0.5, 0.8749, 0.8063, 0.7812, 0.7853, 0.1577, 0.1577, 0.2144, 0.1641, 0.2124, 0.2124, 0.5619, 0.8476, 0.4994, 0.8476, 0.5626, 0.8063, 0.6562, 0.7853, 0.75, 0.5, 0.7499, 0.8063, 0.6874, 0.8063, 0.75, 0.49, 0.99, 0.25, 0.9197, 0.08029, 0.75, 0.01, 0.5803, 0.08029, 0.51, 0.25, 0.0005806, 0.8476, 0.8749, 0.8063, 0.75, 0.49, 0.8719, 0.9215, 0.8744, 0.8476, 0.0005806, 0.8476, 0.003061, 0.9215, 0.75, 0.49, 0.1256, 0.8476, 0.9994, 0.8476, 0.3423, 0.3423, 0.8719, 0.9215, 0.003061, 0.9215, 0.25, 0.3805, 0.2876, 0.2124, 0.3423, 0.1577, 0.3805, 0.25, 0.3032, 0.25, 0.2876, 0.2876, 0.3423, 0.3423, 0.25, 0.3805, 0.8109, 0.8865, 0.8756, 0.8476, 0.8719, 0.9215, 0.25, 0.3032, 0.25, 0.3805, 0.1577, 0.3423, 0.2124, 0.2876, 0.3032, 0.25, 0.2436, 0.2823, 0.2876, 0.2124, 0.25, 0.1968, 0.25, 0.157, 0.2856, 0.1641, 0.1874, 0.8063, 0.1249, 0.8063, 0.2188, 0.7853, 0.4374, 0.8063, 0.5803, 0.08029, 0.5, 0.5, 0.7501, 0.8063, 0.8126, 0.8063, 0.8119, 0.8476, 0.6562, 0.7853, 0.9197, 0.08029, 0.75, 0.5, 0.7812, 0.7853, 0.7499, 0.8063, 0.75, 0.5, 0.2876, 0.2124, 0.2436, 0.2823, 0.25, 0.1968, 0.6859, 0.8865, 0.6881, 0.8476, 0.7484, 0.8865, 0.8435, 0.8272, 0.8119, 0.8476, 0.8126, 0.8063, 0.7469, 0.9215, 0.721, 0.9046, 0.7516, 0.8865, 0.625, 0.5, 0.6249, 0.8063, 0.5624, 0.8063, 0.6859, 0.8865, 0.6573, 0.8675, 0.6881, 0.8476, 0.2001, 0.1294, 0.1871, 0.09823, 0.25, 0.08572, 0.6244, 0.8476, 0.6251, 0.8063, 0.6869, 0.8476, 0.3749, 0.8063, 0.5803, 0.08029, 0.4374, 0.8063, 0.6244, 0.8476, 0.594, 0.8272, 0.6251, 0.8063, 0.1968, 0.25, 0.1195, 0.25, 0.1577, 0.1577, 0.2124, 0.2124, 0.5656, 0.9215, 0.6281, 0.9215, 0.3662, 0.1338, 0.4458, 0.1121, 0.3662, 0.1338, 0.6281, 0.9215, 0.2124, 0.2124, 0.2436, 0.2823, 0.1968, 0.25, 0.5631, 0.8476, 0.594, 0.8272, 0.6244, 0.8476, 0.1577, 0.1577, 0.2001, 0.1294, 0.2144, 0.1641, 0.4374, 0.8063, 0.75, 0.01, 0.5626, 0.8063, 0.4994, 0.8476, 0.4969, 0.9215, 0.5016, 0.8865, 0.5641, 0.8865, 0.5594, 0.9215, 0.5915, 0.9046, 0.5641, 0.8865, 0.6234, 0.8865, 0.25, 0.1195, 0.25, 0.08572, 0.3129, 0.09823, 0.2999, 0.1294, 0.1577, 0.3423, 0.1219, 0.9215, 0.2531, 0.9215, 0.1195, 0.25, 0.1195, 0.25, 0.09823, 0.1871, 0.1577, 0.1577, 0.2124, 0.2876, 0.1577, 0.3423, 0.1195, 0.25, 0.4344, 0.9215, 0.5016, 0.8865, 0.4969, 0.9215, 0.2001, 0.1294, 0.1678, 0.127, 0.1871, 0.09823, 0.3734, 0.8865, 0.3756, 0.8476, 0.4359, 0.8865, 0.1338, 0.1338, 0.3781, 0.9215, 0.1871, 0.09823, 0.2531, 0.9215, 0.09823, 0.1871, 0.1195, 0.25, 0.3756, 0.8476, 0.4065, 0.8272, 0.4369, 0.8476, 0.2499, 0.8063, 0.51, 0.25, 0.3438, 0.7853, 0.3124, 0.8063, 0.3119, 0.8476, 0.3126, 0.8063, 0.3744, 0.8476, 0.51, 0.25, 0.375, 0.5, 0.3438, 0.7853, 0.404, 0.9046, 0.3766, 0.8865, 0.4359, 0.8865, 0.1219, 0.9215, 0.1891, 0.8865, 0.2531, 0.9215, 0.7469, 0.9215, 0.7516, 0.8865, 0.8141, 0.8865, 0.1256, 0.8476, 0.1891, 0.8865, 0.1219, 0.9215, 0.2484, 0.8865, 0.2506, 0.8476, 0.3109, 0.8865, 0.3427, 0.8675, 0.3131, 0.8476, 0.3744, 0.8476, 0.3398, 1.0, 0.3156, 0.9215, 0.3719, 0.9215, 0.3032, 0.25, 0.3805, 0.25, 0.3423, 0.3423, 0.2876, 0.2876, 0.2531, 0.9215, 0.3156, 0.9215, 0.09823, 0.1871, 0.2506, 0.8476, 0.2815, 0.8272, 0.3119, 0.8476, 0.25, 0.3805, 0.9969, 0.9215, 0.1281, 0.9215, 0.1577, 0.3423, 0.04764, 0.1219, 0.09823, 0.1871, 0.3156, 0.9215, 0.2177, 0.8675, 0.1881, 0.8476, 0.2494, 0.8476, 0.9969, 0.9215, 0.9994, 0.8476, 0.1256, 0.8476, 0.1281, 0.9215, 0.75, 0.49, 0.25, 0.5, 0.2188, 0.7853, 0.1249, 0.8063, 0.4018, 0.1871, 0.7531, 0.9215, 0.3805, 0.25, 0.625, 0.5, 0.5624, 0.8063, 0.75, 0.01, 0.1968, 0.25, 0.2436, 0.2823, 0.2124, 0.2876, 0.3805, 0.25, 0.7469, 0.9215, 0.8781, 0.9215, 0.3423, 0.3423, 0.3423, 0.1577, 0.4018, 0.1871, 0.3805, 0.25, 0.7469, 0.9215, 0.8141, 0.8865, 0.8781, 0.9215, 0.99, 0.25, 0.0, 0.5, 0.8749, 0.8063, 0.7812, 0.7853, 0.6562, 0.7853, 0.75, 0.5, 0.7499, 0.8063, 0.4677, 0.8675, 0.4359, 0.8865, 0.4381, 0.8476, 0.75, 0.49, 0.99, 0.25, 0.9197, 0.08029, 0.75, 0.01, 0.5803, 0.08029, 0.51, 0.25, 0.0005806, 0.8476, 0.8749, 0.8063, 0.75, 0.49, 0.8719, 0.9215, 0.8744, 0.8476, 0.0005806, 0.8476, 0.003061, 0.9215, 0.75, 0.49, 0.1256, 0.8476, 0.9994, 0.8476, 0.3423, 0.3423, 0.8719, 0.9215, 0.003061, 0.9215, 0.25, 0.3805, 0.2876, 0.2124, 0.3423, 0.1577, 0.3805, 0.25, 0.3032, 0.25, 0.2876, 0.2876, 0.3423, 0.3423, 0.25, 0.3805, 0.25, 0.3032, 0.8109, 0.8865, 0.8756, 0.8476, 0.8719, 0.9215, 0.25, 0.3032, 0.25, 0.3805, 0.1577, 0.3423, 0.3032, 0.25, 0.2436, 0.2823, 0.2876, 0.2124, 0.4018, 0.1871, 0.6906, 0.9215, 0.7531, 0.9215, 0.4374, 0.8063, 0.5803, 0.08029, 0.5, 0.5, 0.7494, 0.8476, 0.8126, 0.8063, 0.8119, 0.8476, 0.6562, 0.7853, 0.9197, 0.08029, 0.75, 0.5, 0.7494, 0.8476, 0.719, 0.8272, 0.7501, 0.8063, 0.6859, 0.8865, 0.6881, 0.8476, 0.7484, 0.8865, 0.8435, 0.8272, 0.8119, 0.8476, 0.8126, 0.8063, 0.7469, 0.9215, 0.721, 0.9046, 0.7516, 0.8865, 0.625, 0.5, 0.6249, 0.8063, 0.5624, 0.8063, 0.3423, 0.1577, 0.3662, 0.1338, 0.4018, 0.1871, 0.6859, 0.8865, 0.6573, 0.8675, 0.6881, 0.8476, 0.2001, 0.1294, 0.1871, 0.09823, 0.25, 0.08572, 0.3749, 0.8063, 0.5803, 0.08029, 0.4374, 0.8063, 0.6219, 0.9215, 0.6266, 0.8865, 0.6844, 0.9215, 0.4018, 0.1871, 0.6602, 1.0, 0.6906, 0.9215, 0.6219, 0.9215, 0.596, 0.9046, 0.6266, 0.8865, 0.6562, 0.7853, 0.6249, 0.8063, 0.625, 0.5, 0.1968, 0.25, 0.1195, 0.25, 0.1577, 0.1577, 0.2124, 0.2124, 0.2124, 0.2124, 0.2436, 0.2823, 0.1968, 0.25, 0.2144, 0.1641, 0.25, 0.1968, 0.2436, 0.2823, 0.1577, 0.1577, 0.2001, 0.1294, 0.2144, 0.1641, 0.4374, 0.8063, 0.75, 0.01, 0.5626, 0.8063, 0.4994, 0.8476, 0.2144, 0.1641, 0.2281, 0.14, 0.25, 0.157, 0.4969, 0.9215, 0.5016, 0.8865, 0.5641, 0.8865, 0.5594, 0.9215, 0.5915, 0.9046, 0.5641, 0.8865, 0.6234, 0.8865, 0.25, 0.1195, 0.25, 0.08572, 0.3129, 0.09823, 0.2999, 0.1294, 0.3322, 0.127, 0.3129, 0.09823, 0.3662, 0.1338, 0.2719, 0.14, 0.25, 0.1195, 0.2999, 0.1294, 0.1577, 0.3423, 0.1219, 0.9215, 0.2531, 0.9215, 0.1195, 0.25, 0.1195, 0.25, 0.09823, 0.1871, 0.1577, 0.1577, 0.2124, 0.2876, 0.1577, 0.3423, 0.1195, 0.25, 0.1968, 0.25, 0.4391, 0.8865, 0.5016, 0.8865, 0.4969, 0.9215, 0.1975, 0.01634, 0.1871, 0.09823, 0.4406, 0.9215, 0.09823, 0.1871, 0.1338, 0.1338, 0.1577, 0.1577, 0.3734, 0.8865, 0.3756, 0.8476, 0.4381, 0.8476, 0.4359, 0.8865, 0.3781, 0.9215, 0.4406, 0.9215, 0.1871, 0.09823, 0.1577, 0.1577, 0.1678, 0.127, 0.2001, 0.1294, 0.2531, 0.9215, 0.09823, 0.1871, 0.1195, 0.25, 0.3734, 0.8865, 0.3448, 0.8675, 0.3756, 0.8476, 0.2499, 0.8063, 0.51, 0.25, 0.3438, 0.7853, 0.3124, 0.8063, 0.51, 0.25, 0.375, 0.5, 0.3438, 0.7853, 0.3094, 0.9215, 0.3141, 0.8865, 0.3719, 0.9215, 0.1219, 0.9215, 0.1891, 0.8865, 0.2531, 0.9215, 0.1678, 0.127, 0.1577, 0.1577, 0.1338, 0.1338, 0.7469, 0.9215, 0.7516, 0.8865, 0.8141, 0.8865, 0.1256, 0.8476, 0.1891, 0.8865, 0.1219, 0.9215, 0.2484, 0.8865, 0.2506, 0.8476, 0.3131, 0.8476, 0.3109, 0.8865, 0.3427, 0.8675, 0.3131, 0.8476, 0.3744, 0.8476, 0.3032, 0.25, 0.3805, 0.25, 0.3423, 0.3423, 0.2484, 0.8865, 0.2198, 0.8675, 0.2506, 0.8476, 0.25, 0.3805, 0.9969, 0.9215, 0.1281, 0.9215, 0.1577, 0.3423, 0.279, 0.9046, 0.2516, 0.8865, 0.3109, 0.8865, 0.1256, 0.8476, 0.1881, 0.8476, 0.1859, 0.8865, 0.2177, 0.8675, 0.1881, 0.8476, 0.2494, 0.8476, 0.9969, 0.9215, 0.9994, 0.8476, 0.1256, 0.8476, 0.1281, 0.9215, 0.75, 0.49, 0.25, 0.5, 0.2188, 0.7853, 0.1249, 0.8063, 0.4018, 0.1871, 0.7531, 0.9215, 0.3805, 0.25, 0.625, 0.5, 0.5624, 0.8063, 0.75, 0.01, 0.3805, 0.25, 0.7469, 0.9215, 0.8781, 0.9215, 0.3423, 0.3423, 0.3423, 0.1577, 0.4018, 0.1871, 0.3805, 0.25, 0.7469, 0.9215, 0.8141, 0.8865, 0.8781, 0.9215, 0.99, 0.25, 0.0, 0.5, 0.8749, 0.8063, 0.7812, 0.7853, 0.6562, 0.7853, 0.75, 0.5, 0.7499, 0.8063, 0.75, 0.49, 0.99, 0.25, 0.9197, 0.08029, 0.75, 0.01, 0.5803, 0.08029, 0.51, 0.25, 0.0005806, 0.8476, 0.8749, 0.8063, 0.75, 0.49, 0.8719, 0.9215, 0.8744, 0.8476, 0.0005806, 0.8476, 0.003061, 0.9215, 0.75, 0.49, 0.1256, 0.8476, 0.9994, 0.8476, 0.3423, 0.3423, 0.8719, 0.9215, 0.003061, 0.9215, 0.25, 0.3805, 0.2876, 0.2124, 0.3423, 0.1577, 0.3805, 0.25, 0.2876, 0.2876, 0.3423, 0.3423, 0.25, 0.3805, 0.8109, 0.8865, 0.8756, 0.8476, 0.8719, 0.9215, 0.25, 0.3032, 0.25, 0.3805, 0.1577, 0.3423, 0.2124, 0.2876, 0.4369, 0.8476, 0.4376, 0.8063, 0.4994, 0.8476, 0.4374, 0.8063, 0.5803, 0.08029, 0.5, 0.5, 0.2856, 0.1641, 0.3423, 0.1577, 0.2876, 0.2124, 0.7501, 0.8063, 0.8126, 0.8063, 0.8119, 0.8476, 0.6562, 0.7853, 0.9197, 0.08029, 0.75, 0.5, 0.7812, 0.7853, 0.7499, 0.8063, 0.75, 0.5, 0.6859, 0.8865, 0.6881, 0.8476, 0.7484, 0.8865, 0.8435, 0.8272, 0.8119, 0.8476, 0.8126, 0.8063, 0.7469, 0.9215, 0.721, 0.9046, 0.7516, 0.8865, 0.625, 0.5, 0.6249, 0.8063, 0.5624, 0.8063, 0.3423, 0.1577, 0.3662, 0.1338, 0.4018, 0.1871, 0.3749, 0.8063, 0.5803, 0.08029, 0.4374, 0.8063, 0.6219, 0.9215, 0.6891, 0.8865, 0.6844, 0.9215, 0.7165, 0.9046, 0.6891, 0.8865, 0.7484, 0.8865, 0.6219, 0.9215, 0.596, 0.9046, 0.6266, 0.8865, 0.3423, 0.1577, 0.3322, 0.127, 0.3662, 0.1338, 0.6562, 0.7853, 0.6249, 0.8063, 0.625, 0.5, 0.1968, 0.25, 0.1195, 0.25, 0.1577, 0.1577, 0.5631, 0.8476, 0.6256, 0.8476, 0.6234, 0.8865, 0.6552, 0.8675, 0.6256, 0.8476, 0.6869, 0.8476, 0.2999, 0.1294, 0.3322, 0.127, 0.3423, 0.1577, 0.2144, 0.1641, 0.25, 0.1968, 0.2436, 0.2823, 0.2124, 0.2124, 0.5631, 0.8476, 0.594, 0.8272, 0.6244, 0.8476, 0.4374, 0.8063, 0.75, 0.01, 0.5626, 0.8063, 0.4994, 0.8476, 0.4969, 0.9215, 0.5641, 0.8865, 0.5594, 0.9215, 0.5915, 0.9046, 0.5641, 0.8865, 0.6234, 0.8865, 0.25, 0.1195, 0.25, 0.08572, 0.3129, 0.09823, 0.1577, 0.3423, 0.1219, 0.9215, 0.2531, 0.9215, 0.1195, 0.25, 0.1195, 0.25, 0.09823, 0.1871, 0.1577, 0.1577, 0.2124, 0.2876, 0.1577, 0.3423, 0.1195, 0.25, 0.1968, 0.25, 0.4344, 0.9215, 0.4391, 0.8865, 0.5016, 0.8865, 0.4969, 0.9215, 0.1975, 0.01634, 0.1871, 0.09823, 0.4406, 0.9215, 0.09823, 0.1871, 0.1338, 0.1338, 0.1577, 0.1577, 0.3734, 0.8865, 0.3756, 0.8476, 0.4359, 0.8865, 0.1577, 0.1577, 0.1678, 0.127, 0.2001, 0.1294, 0.3756, 0.8476, 0.4065, 0.8272, 0.4369, 0.8476, 0.3734, 0.8865, 0.3448, 0.8675, 0.3756, 0.8476, 0.2499, 0.8063, 0.51, 0.25, 0.3438, 0.7853, 0.3124, 0.8063, 0.3119, 0.8476, 0.3126, 0.8063, 0.3744, 0.8476, 0.51, 0.25, 0.375, 0.5, 0.3438, 0.7853, 0.3094, 0.9215, 0.3141, 0.8865, 0.3719, 0.9215, 0.1219, 0.9215, 0.1891, 0.8865, 0.2531, 0.9215, 0.1678, 0.127, 0.1338, 0.1338, 0.1871, 0.09823, 0.1678, 0.127, 0.1577, 0.1577, 0.1338, 0.1338, 0.7469, 0.9215, 0.7516, 0.8865, 0.8141, 0.8865, 0.1256, 0.8476, 0.1891, 0.8865, 0.1219, 0.9215, 0.2484, 0.8865, 0.2506, 0.8476, 0.3109, 0.8865, 0.8124, 0.8063, 0.7812, 0.7853, 0.8749, 0.8063, 0.3032, 0.25, 0.3805, 0.25, 0.3423, 0.3423, 0.2876, 0.2876, 0.2506, 0.8476, 0.2815, 0.8272, 0.3119, 0.8476, 0.2484, 0.8865, 0.2198, 0.8675, 0.2506, 0.8476, 0.25, 0.3805, 0.9969, 0.9215, 0.1577, 0.3423, 0.1869, 0.8476, 0.2501, 0.8063, 0.2494, 0.8476, 0.281, 0.8272, 0.2494, 0.8476, 0.2501, 0.8063, 0.156, 0.8272, 0.1251, 0.8063, 0.1874, 0.8063, 0.9994, 0.8476, 0.1256, 0.8476, 0.1281, 0.9215, 0.75, 0.49, 0.25, 0.5, 0.2188, 0.7853, 0.1249, 0.8063, 0.625, 0.5, 0.5624, 0.8063, 0.75, 0.01, 0.1874, 0.8063, 0.1249, 0.8063, 0.2188, 0.7853, 0.25, 0.3805, 0.9969, 0.9215, 0.1281, 0.9215, 0.1577, 0.3423, 0.7469, 0.9215, 0.8781, 0.9215, 0.3423, 0.3423, 0.99, 0.25, 0.0, 0.5, 0.8749, 0.8063, 0.7812, 0.7853, 0.1577, 0.1577, 0.2144, 0.1641, 0.2124, 0.2124, 0.6562, 0.7853, 0.75, 0.5, 0.7499, 0.8063, 0.6874, 0.8063, 0.8109, 0.8865, 0.8131, 0.8476, 0.8756, 0.8476, 0.75, 0.49, 0.99, 0.25, 0.9197, 0.08029, 0.75, 0.01, 0.5803, 0.08029, 0.51, 0.25, 0.0005806, 0.8476, 0.8749, 0.8063, 0.75, 0.49, 0.8719, 0.9215, 0.8744, 0.8476, 0.003061, 0.9215, 0.75, 0.49, 0.1256, 0.8476, 0.9994, 0.8476, 0.3423, 0.3423, 0.8719, 0.9215, 0.003061, 0.9215, 0.25, 0.3805, 0.3423, 0.3423, 0.25, 0.3805, 0.25, 0.3032, 0.25, 0.3032, 0.25, 0.3805, 0.1577, 0.3423, 0.25, 0.1968, 0.25, 0.157, 0.2856, 0.1641, 0.4374, 0.8063, 0.5803, 0.08029, 0.5, 0.5, 0.7494, 0.8476, 0.7501, 0.8063, 0.8119, 0.8476, 0.6562, 0.7853, 0.9197, 0.08029, 0.75, 0.5, 0.8109, 0.8865, 0.7823, 0.8675, 0.8131, 0.8476, 0.6859, 0.8865, 0.7506, 0.8476, 0.7484, 0.8865, 0.7469, 0.9215, 0.721, 0.9046, 0.7516, 0.8865, 0.625, 0.5, 0.6249, 0.8063, 0.5624, 0.8063, 0.6859, 0.8865, 0.6573, 0.8675, 0.6881, 0.8476, 0.3749, 0.8063, 0.5803, 0.08029, 0.4374, 0.8063, 0.3423, 0.1577, 0.3322, 0.127, 0.3662, 0.1338, 0.6266, 0.8865, 0.6573, 0.8675, 0.6859, 0.8865, 0.5656, 0.9215, 0.6281, 0.9215, 0.3662, 0.1338, 0.4374, 0.8063, 0.75, 0.01, 0.5626, 0.8063, 0.5016, 0.8865, 0.5641, 0.8865, 0.5594, 0.9215, 0.1219, 0.9215, 0.2531, 0.9215, 0.1195, 0.25, 0.2144, 0.1641, 0.25, 0.157, 0.25, 0.1968, 0.1871, 0.09823, 0.2091, 0.01403, 0.25, 0.08572, 0.406, 0.8272, 0.3751, 0.8063, 0.4374, 0.8063, 0.1577, 0.1577, 0.1678, 0.127, 0.2001, 0.1294, 0.2499, 0.8063, 0.2188, 0.7853, 0.25, 0.5, 0.2531, 0.9215, 0.09823, 0.1871, 0.1195, 0.25, 0.2499, 0.8063, 0.51, 0.25, 0.3124, 0.8063, 0.51, 0.25, 0.375, 0.5, 0.3438, 0.7853, 0.1256, 0.8476, 0.1891, 0.8865, 0.1219, 0.9215, 0.3032, 0.25, 0.3805, 0.25, 0.2876, 0.2876, 0.2531, 0.9215, 0.3156, 0.9215, 0.09823, 0.1871, 0.2531, 0.9215, 0.2835, 0.9046, 0.3094, 0.9215, 0.2876, 0.2876, 0.2436, 0.2823, 0.3032, 0.25, 0.04764, 0.1219, 0.09823, 0.1871, 0.3156, 0.9215, 0.75, 0.49, 0.25, 0.5, 0.2188, 0.7853, 0.1249, 0.8063, 0.4018, 0.1871, 0.7531, 0.9215, 0.3805, 0.25, 0.625, 0.5, 0.5624, 0.8063, 0.75, 0.01, 0.9969, 0.9215, 0.9994, 0.8476, 0.1256, 0.8476, 0.1281, 0.9215, 0.7469, 0.9215, 0.7516, 0.8865, 0.8141, 0.8865, 0.5619, 0.8476, 0.4994, 0.8476, 0.5626, 0.8063, 0.3423, 0.1577, 0.4018, 0.1871, 0.3805, 0.25, 0.7469, 0.9215, 0.8141, 0.8865, 0.8781, 0.9215, 0.1338, 0.1338, 0.3477, 1.0, 0.3781, 0.9215, 0.99, 0.25, 0.0, 0.5, 0.8749, 0.8063, 0.7812, 0.7853, 0.3805, 0.25, 0.7469, 0.9215, 0.8781, 0.9215, 0.3423, 0.3423, 0.3423, 0.1577, 0.4018, 0.1871, 0.3805, 0.25])
me_cylinder_018.materials.append(mat_material_048)
me_cylinder_018.use_remesh_preserve_volume = False
me_cylinder_018.use_remesh_preserve_attributes = False
me_cylinder_018.use_mirror_vertex_groups = False
me_cylinder_018.update()

# ---- objects
ob_cylinder_018 = bpy.data.objects.new('Cylinder.018', me_cylinder_018)

# ---- transforms, parenting, visibility, modifiers, constraints
ob_cylinder_018.location = (0.0, 0.0, 0.4973)
ob_cylinder_018.lineart.crease_threshold = 0.0

# ---- collection membership
col_collection.objects.link(ob_cylinder_018)

# ---- scene / render settings (as saved in the file)
scene.frame_start = 1; scene.frame_end = 250; scene.frame_set(0)
scene.render.engine = 'BLENDER_EEVEE_NEXT'
scene.cycles.use_denoising = False
scene.cycles.samples = 128
scene.cycles.sampling_pattern = 'TABULATED_SOBOL'
scene.cycles.use_adaptive_sampling = False
scene.cycles.use_light_tree = False
scene.view_settings.view_transform = 'Filmic'
bpy.context.view_layer.update()

# ---- added for rendering (the .blend has no active camera and no usable light): camera, sun
cam_auto = bpy.data.cameras.new('AutoCamera')
cam_auto.lens = 50.0
cam_auto.sensor_width = 36.0
cam_auto.clip_end = 1000.0
ob_auto_camera = bpy.data.objects.new('AutoCamera', cam_auto)
scene.collection.objects.link(ob_auto_camera)
ob_auto_camera.location = (1.73483, -2.07174, 2.23529)
ob_auto_camera.rotation_euler = (1.09748, -7.21219e-08, 0.694738)
scene.camera = ob_auto_camera
light_auto_sun = bpy.data.lights.new('AutoSun', 'SUN')
light_auto_sun.energy = 3.0
light_auto_sun.angle = 0.0523599
ob_auto_sun = bpy.data.objects.new('AutoSun', light_auto_sun)
scene.collection.objects.link(ob_auto_sun)
ob_auto_sun.rotation_euler = (0.872665, 0.174533, 0.523599)
bpy.context.view_layer.update()
